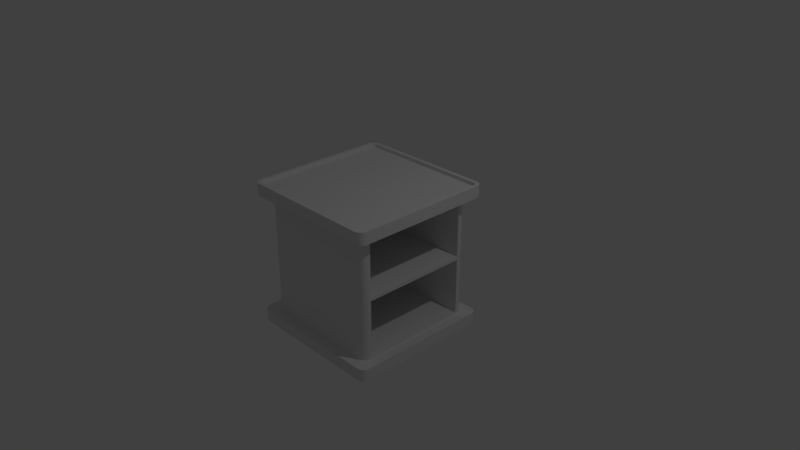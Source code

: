# Source: SmallStand.blend  (saved by Blender 2.78.0; exported with 4.5.12 LTS)
import bpy
from mathutils import Matrix  # noqa: F401  (used for matrix-valued properties, if any)

bpy.ops.wm.read_factory_settings(use_empty=True)
scene = bpy.context.scene
scene.name = 'Scene'

# ---- collections
col_collection_1 = bpy.data.collections.new('Collection 1'); scene.collection.children.link(col_collection_1)

# ---- materials (node trees are filled in below, after node groups)
mat_material = bpy.data.materials.new('Material')
mat_material.alpha_threshold = 0.0
mat_material.use_transparent_shadow = False
mat_material.roughness = 0.5
mat_material.line_color = (0.0, 0.0, 0.0, 1.0)

# ---- material node trees

# ---- world
world_world = bpy.data.worlds.new('World'); scene.world = world_world
world_world.color = (0.05088, 0.05088, 0.05088)
world_world.use_sun_shadow = False
world_world.sun_shadow_jitter_overblur = 0.0
world_world.cycles.sampling_method = 'MANUAL'

# ---- cameras
cam_camera = bpy.data.cameras.new('Camera')
cam_camera.clip_end = 100.0
cam_camera.lens = 35.0
cam_camera.sensor_width = 32.0
cam_camera.sensor_height = 18.0
cam_camera.ortho_scale = 7.314
cam_camera.dof.focus_distance = 0.0
cam_camera.dof.aperture_fstop = 128.0

# ---- lights
light_lamp = bpy.data.lights.new('Lamp', 'POINT')
light_lamp.transmission_factor = 0.0
light_lamp.cutoff_distance = 30.0
light_lamp.energy = 100.0
light_lamp.shadow_buffer_clip_start = 1.001
light_lamp.shadow_soft_size = 0.1
light_lamp.shadow_maximum_resolution = 0.006
light_lamp.use_absolute_resolution = True

# ---- meshes
me_cube = bpy.data.meshes.new('Cube')
me_cube.from_pydata([(0.9, 1.0, -1.0), (1.0, 0.9, -1.0), (0.9383, 0.9924, -1.0), (0.9707, 0.9707, -1.0), (0.9924, 0.9383, -1.0), (1.0, -0.9, -1.0), (0.9, -1.0, -1.0), (0.9924, -0.9383, -1.0), (0.9707, -0.9707, -1.0), (0.9383, -0.9924, -1.0), (-0.9, -1.0, -1.0), (-1.0, -0.9, -1.0), (-0.9383, -0.9924, -1.0), (-0.9707, -0.9707, -1.0), (-0.9924, -0.9383, -1.0), (-1.0, 0.9, -1.0), (-0.9, 1.0, -1.0), (-0.9924, 0.9383, -1.0), (-0.9707, 0.9707, -1.0), (-0.9383, 0.9924, -1.0), (1.0, 0.9, 1.0), (0.9, 1.0, 1.0), (0.9924, 0.9383, 1.0), (0.9707, 0.9707, 1.0), (0.9383, 0.9924, 1.0), (0.9, -1.0, 1.0), (1.0, -0.9, 1.0), (0.9383, -0.9924, 1.0), (0.9707, -0.9707, 1.0), (0.9924, -0.9383, 1.0), (-1.0, -0.9, 1.0), (-0.9, -1.0, 1.0), (-0.9924, -0.9383, 1.0), (-0.9707, -0.9707, 1.0), (-0.9383, -0.9924, 1.0), (-0.9, 1.0, 1.0), (-1.0, 0.9, 1.0), (-0.9383, 0.9924, 1.0), (-0.9707, 0.9707, 1.0), (-0.9924, 0.9383, 1.0), (1.0, 0.9, -0.8333), (0.9, 1.0, -0.8333), (0.9293, 0.9293, -0.8333), (0.9924, 0.9383, -0.8333), (0.9707, 0.9707, -0.8333), (0.9383, 0.9924, -0.8333), (0.9, 1.0, 0.8333), (1.0, 0.9, 0.8333), (0.9293, 0.9293, 0.8333), (0.9383, 0.9924, 0.8333), (0.9707, 0.9707, 0.8333), (0.9924, 0.9383, 0.8333), (0.9, -1.0, -0.8333), (1.0, -0.9, -0.8333), (0.9293, -0.9293, -0.8333), (0.9383, -0.9924, -0.8333), (0.9707, -0.9707, -0.8333), (0.9924, -0.9383, -0.8333), (1.0, -0.9, 0.8333), (0.9, -1.0, 0.8333), (0.9293, -0.9293, 0.8333), (0.9924, -0.9383, 0.8333), (0.9707, -0.9707, 0.8333), (0.9383, -0.9924, 0.8333), (-1.0, -0.9, -0.8333), (-0.9, -1.0, -0.8333), (-0.9293, -0.9293, -0.8333), (-0.9924, -0.9383, -0.8333), (-0.9707, -0.9707, -0.8333), (-0.9383, -0.9924, -0.8333), (-0.9, -1.0, 0.8333), (-1.0, -0.9, 0.8333), (-0.9293, -0.9293, 0.8333), (-0.9383, -0.9924, 0.8333), (-0.9707, -0.9707, 0.8333), (-0.9924, -0.9383, 0.8333), (-0.9, 1.0, -0.8333), (-1.0, 0.9, -0.8333), (-0.9293, 0.9293, -0.8333), (-0.9383, 0.9924, -0.8333), (-0.9707, 0.9707, -0.8333), (-0.9924, 0.9383, -0.8333), (-1.0, 0.9, 0.8333), (-0.9, 1.0, 0.8333), (-0.9293, 0.9293, 0.8333), (-0.9924, 0.9383, 0.8333), (-0.9707, 0.9707, 0.8333), (-0.9383, 0.9924, 0.8333), (0.7586, 0.8586, -0.8333), (0.8586, 0.7586, -0.8333), (0.9293, 0.9293, -0.8333), (0.7968, 0.851, -0.8333), (0.8293, 0.8293, -0.8333), (0.851, 0.7968, -0.8333), (0.8586, 0.7586, 0.8333), (0.7586, 0.8586, 0.8333), (0.9293, 0.9293, 0.8333), (0.851, 0.7968, 0.8333), (0.8293, 0.8293, 0.8333), (0.7968, 0.851, 0.8333), (0.8586, -0.7586, -0.8333), (0.7586, -0.8586, -0.8333), (0.9293, -0.9293, -0.8333), (0.851, -0.7968, -0.8333), (0.8293, -0.8293, -0.8333), (0.7968, -0.851, -0.8333), (0.7586, -0.8586, 0.8333), (0.8586, -0.7586, 0.8333), (0.9293, -0.9293, 0.8333), (0.7968, -0.851, 0.8333), (0.8293, -0.8293, 0.8333), (0.851, -0.7968, 0.8333), (-0.7586, -0.8586, -0.8333), (-0.8586, -0.7586, -0.8333), (-0.9293, -0.9293, -0.8333), (-0.7968, -0.851, -0.8333), (-0.8293, -0.8293, -0.8333), (-0.851, -0.7968, -0.8333), (-0.8586, -0.7586, 0.8333), (-0.7586, -0.8586, 0.8333), (-0.9293, -0.9293, 0.8333), (-0.851, -0.7968, 0.8333), (-0.8293, -0.8293, 0.8333), (-0.7968, -0.851, 0.8333), (-0.8586, 0.7586, -0.8333), (-0.7586, 0.8586, -0.8333), (-0.9293, 0.9293, -0.8333), (-0.851, 0.7968, -0.8333), (-0.8293, 0.8293, -0.8333), (-0.7968, 0.851, -0.8333), (-0.7586, 0.8586, 0.8333), (-0.8586, 0.7586, 0.8333), (-0.9293, 0.9293, 0.8333), (-0.7968, 0.851, 0.8333), (-0.8293, 0.8293, 0.8333), (-0.851, 0.7968, 0.8333), (0.7586, -0.8586, -1.431e-08), (0.8586, -0.7586, 0.0), (0.7968, -0.851, -8.831e-09), (0.8293, -0.8293, -4.19e-09), (0.851, -0.7968, -1.089e-09), (0.8586, 0.7586, 0.0), (0.7586, 0.8586, 7.153e-09), (0.851, 0.7968, 5.445e-10), (0.8293, 0.8293, 2.095e-09), (0.7968, 0.851, 4.415e-09), (0.8586, 0.7336, -0.8083), (0.8586, 0.7336, -0.025), (0.8586, -0.7336, -0.025), (0.8586, -0.7336, -0.8083), (0.8586, -0.7336, 0.025), (0.8586, 0.7336, 0.025), (0.8586, 0.7336, 0.8083), (0.8586, -0.7336, 0.8083), (-0.6032, 0.7336, 0.025), (-0.7032, 0.6336, 0.025), (-0.6414, 0.726, 0.025), (-0.6739, 0.7043, 0.025), (-0.6955, 0.6718, 0.025), (-0.7032, 0.6336, 0.8083), (-0.6032, 0.7336, 0.8083), (-0.6955, 0.6718, 0.8083), (-0.6739, 0.7043, 0.8083), (-0.6414, 0.726, 0.8083), (-0.7032, -0.6336, 0.025), (-0.6032, -0.7336, 0.025), (-0.6955, -0.6718, 0.025), (-0.6739, -0.7043, 0.025), (-0.6414, -0.726, 0.025), (-0.6032, -0.7336, 0.8083), (-0.7032, -0.6336, 0.8083), (-0.6414, -0.726, 0.8083), (-0.6739, -0.7043, 0.8083), (-0.6955, -0.6718, 0.8083), (-0.6032, 0.7336, -0.8083), (-0.7032, 0.6336, -0.8083), (-0.6414, 0.726, -0.8083), (-0.6739, 0.7043, -0.8083), (-0.6955, 0.6718, -0.8083), (-0.7032, 0.6336, -0.025), (-0.6032, 0.7336, -0.025), (-0.6955, 0.6718, -0.025), (-0.6739, 0.7043, -0.025), (-0.6414, 0.726, -0.025), (-0.6032, -0.7336, -0.025), (-0.7032, -0.6336, -0.025), (-0.6414, -0.726, -0.025), (-0.6739, -0.7043, -0.025), (-0.6955, -0.6718, -0.025), (-0.7032, -0.6336, -0.8083), (-0.6032, -0.7336, -0.8083), (-0.6955, -0.6718, -0.8083), (-0.6739, -0.7043, -0.8083), (-0.6414, -0.726, -0.8083), (0.95, 0.8951, 1.0), (0.9453, 0.9188, 1.0), (0.9347, 0.9347, 1.0), (0.9188, 0.9453, 1.0), (0.8951, 0.95, 1.0), (-0.8951, 0.95, 1.0), (-0.9188, 0.9453, 1.0), (-0.9347, 0.9347, 1.0), (-0.9453, 0.9188, 1.0), (-0.95, 0.8951, 1.0), (-0.95, -0.8951, 1.0), (-0.9453, -0.9188, 1.0), (-0.9347, -0.9347, 1.0), (-0.9188, -0.9453, 1.0), (-0.8951, -0.95, 1.0), (0.8951, -0.95, 1.0), (0.9188, -0.9453, 1.0), (0.9347, -0.9347, 1.0), (0.9453, -0.9188, 1.0), (0.95, -0.8951, 1.0), (0.9453, 0.9188, 0.95), (0.95, 0.8951, 0.95), (0.95, -0.8951, 0.95), (0.9347, 0.9347, 0.95), (0.9188, 0.9453, 0.95), (0.8951, 0.95, 0.95), (-0.8951, 0.95, 0.95), (-0.9188, 0.9453, 0.95), (-0.9347, 0.9347, 0.95), (-0.9453, 0.9188, 0.95), (-0.95, 0.8951, 0.95), (-0.95, -0.8951, 0.95), (-0.9453, -0.9188, 0.95), (-0.9347, -0.9347, 0.95), (-0.9188, -0.9453, 0.95), (-0.8951, -0.95, 0.95), (0.8951, -0.95, 0.95), (0.9188, -0.9453, 0.95), (0.9347, -0.9347, 0.95), (0.9453, -0.9188, 0.95), (1.0, 0.9, -0.8333), (0.9924, 0.9383, -0.8333), (0.9707, 0.9707, -0.8333), (0.9383, 0.9924, -0.8333), (0.9, 1.0, -0.8333), (0.9, 1.0, 0.8333), (0.9383, 0.9924, 0.8333), (0.9707, 0.9707, 0.8333), (0.9924, 0.9383, 0.8333), (1.0, 0.9, 0.8333), (0.9, -1.0, -0.8333), (0.9383, -0.9924, -0.8333), (0.9707, -0.9707, -0.8333), (0.9924, -0.9383, -0.8333), (1.0, -0.9, -0.8333), (1.0, -0.9, 0.8333), (0.9924, -0.9383, 0.8333), (0.9707, -0.9707, 0.8333), (0.9383, -0.9924, 0.8333), (0.9, -1.0, 0.8333), (-1.0, -0.9, -0.8333), (-0.9924, -0.9383, -0.8333), (-0.9707, -0.9707, -0.8333), (-0.9383, -0.9924, -0.8333), (-0.9, -1.0, -0.8333), (-0.9, -1.0, 0.8333), (-0.9383, -0.9924, 0.8333), (-0.9707, -0.9707, 0.8333), (-0.9924, -0.9383, 0.8333), (-1.0, -0.9, 0.8333), (-0.9, 1.0, -0.8333), (-0.9383, 0.9924, -0.8333), (-0.9707, 0.9707, -0.8333), (-0.9924, 0.9383, -0.8333), (-1.0, 0.9, -0.8333), (-1.0, 0.9, 0.8333), (-0.9924, 0.9383, 0.8333), (-0.9707, 0.9707, 0.8333), (-0.9383, 0.9924, 0.8333), (-0.9, 1.0, 0.8333), (0.7586, 0.8586, -0.8333), (0.7968, 0.851, -0.8333), (0.8293, 0.8293, -0.8333), (0.851, 0.7968, -0.8333), (0.8586, 0.7586, -0.8333), (0.8586, 0.7586, 0.8333), (0.851, 0.7968, 0.8333), (0.8293, 0.8293, 0.8333), (0.7968, 0.851, 0.8333), (0.7586, 0.8586, 0.8333), (0.8586, -0.7586, -0.8333), (0.851, -0.7968, -0.8333), (0.8293, -0.8293, -0.8333), (0.7968, -0.851, -0.8333), (0.7586, -0.8586, -0.8333), (0.7586, -0.8586, 0.8333), (0.7968, -0.851, 0.8333), (0.8293, -0.8293, 0.8333), (0.851, -0.7968, 0.8333), (0.8586, -0.7586, 0.8333), (-0.7586, -0.8586, -0.8333), (-0.7968, -0.851, -0.8333), (-0.8293, -0.8293, -0.8333), (-0.851, -0.7968, -0.8333), (-0.8586, -0.7586, -0.8333), (-0.8586, -0.7586, 0.8333), (-0.851, -0.7968, 0.8333), (-0.8293, -0.8293, 0.8333), (-0.7968, -0.851, 0.8333), (-0.7586, -0.8586, 0.8333), (-0.8586, 0.7586, -0.8333), (-0.851, 0.7968, -0.8333), (-0.8293, 0.8293, -0.8333), (-0.7968, 0.851, -0.8333), (-0.7586, 0.8586, -0.8333), (-0.7586, 0.8586, 0.8333), (-0.7968, 0.851, 0.8333), (-0.8293, 0.8293, 0.8333), (-0.851, 0.7968, 0.8333), (-0.8586, 0.7586, 0.8333), (0.9, 1.0, 1.0), (0.9383, 0.9924, 1.0), (0.9707, 0.9707, 1.0), (0.9924, 0.9383, 1.0), (1.0, 0.9, 1.0), (1.0, -0.9, 1.0), (0.9924, -0.9383, 1.0), (0.9707, -0.9707, 1.0), (0.9383, -0.9924, 1.0), (0.9, -1.0, 1.0), (-0.9, -1.0, 1.0), (-0.9383, -0.9924, 1.0), (-0.9707, -0.9707, 1.0), (-0.9924, -0.9383, 1.0), (-1.0, -0.9, 1.0), (-1.0, 0.9, 1.0), (-0.9924, 0.9383, 1.0), (-0.9707, 0.9707, 1.0), (-0.9383, 0.9924, 1.0), (-0.9, 1.0, 1.0), (0.9383, 0.9924, -1.0), (0.9, 1.0, -1.0), (0.9707, 0.9707, -1.0), (0.9924, 0.9383, -1.0), (1.0, 0.9, -1.0), (0.9924, -0.9383, -1.0), (1.0, -0.9, -1.0), (0.9707, -0.9707, -1.0), (0.9383, -0.9924, -1.0), (0.9, -1.0, -1.0), (-0.9383, -0.9924, -1.0), (-0.9, -1.0, -1.0), (-0.9707, -0.9707, -1.0), (-0.9924, -0.9383, -1.0), (-1.0, -0.9, -1.0), (-0.9924, 0.9383, -1.0), (-1.0, 0.9, -1.0), (-0.9707, 0.9707, -1.0), (-0.9383, 0.9924, -1.0), (-0.9, 1.0, -1.0), (0.8586, 0.7336, -0.025), (0.8586, 0.7336, -0.025), (0.8586, 0.7336, -0.8083), (0.8586, 0.7336, -0.8083), (0.8586, -0.7336, -0.8083), (0.8586, -0.7336, -0.8083), (0.8586, -0.7336, -0.025), (0.8586, -0.7336, -0.025), (0.8586, 0.7336, 0.025), (0.8586, 0.7336, 0.025), (0.8586, -0.7336, 0.025), (0.8586, -0.7336, 0.025), (0.8586, -0.7336, 0.8083), (0.8586, -0.7336, 0.8083), (0.8586, 0.7336, 0.8083), (0.8586, 0.7336, 0.8083), (-0.6955, 0.6718, 0.8083), (-0.7032, 0.6336, 0.8083), (-0.7032, 0.6336, 0.025), (-0.6955, 0.6718, 0.025), (-0.6739, 0.7043, 0.8083), (-0.6739, 0.7043, 0.025), (-0.6414, 0.726, 0.8083), (-0.6414, 0.726, 0.025), (-0.6032, 0.7336, 0.8083), (-0.6032, 0.7336, 0.025), (-0.6955, -0.6718, 0.025), (-0.7032, -0.6336, 0.025), (-0.7032, -0.6336, 0.8083), (-0.6955, -0.6718, 0.8083), (-0.6739, -0.7043, 0.025), (-0.6739, -0.7043, 0.8083), (-0.6414, -0.726, 0.025), (-0.6414, -0.726, 0.8083), (-0.6032, -0.7336, 0.025), (-0.6032, -0.7336, 0.8083), (-0.6955, 0.6718, -0.025), (-0.7032, 0.6336, -0.025), (-0.7032, 0.6336, -0.8083), (-0.6955, 0.6718, -0.8083), (-0.6739, 0.7043, -0.025), (-0.6739, 0.7043, -0.8083), (-0.6414, 0.726, -0.025), (-0.6414, 0.726, -0.8083), (-0.6032, 0.7336, -0.025), (-0.6032, 0.7336, -0.8083), (-0.6955, -0.6718, -0.8083), (-0.7032, -0.6336, -0.8083), (-0.7032, -0.6336, -0.025), (-0.6955, -0.6718, -0.025), (-0.6739, -0.7043, -0.8083), (-0.6739, -0.7043, -0.025), (-0.6414, -0.726, -0.8083), (-0.6414, -0.726, -0.025), (-0.6032, -0.7336, -0.8083), (-0.6032, -0.7336, -0.025), (0.9453, 0.9188, 1.0), (0.95, 0.8951, 1.0), (0.95, -0.8951, 1.0), (0.9347, 0.9347, 1.0), (0.9188, 0.9453, 1.0), (0.8951, 0.95, 1.0), (-0.8951, 0.95, 1.0), (-0.9188, 0.9453, 1.0), (-0.9347, 0.9347, 1.0), (-0.9453, 0.9188, 1.0), (-0.95, 0.8951, 1.0), (-0.95, -0.8951, 1.0), (-0.9453, -0.9188, 1.0), (-0.9347, -0.9347, 1.0), (-0.9188, -0.9453, 1.0), (-0.8951, -0.95, 1.0), (0.8951, -0.95, 1.0), (0.9188, -0.9453, 1.0), (0.9347, -0.9347, 1.0), (0.9453, -0.9188, 1.0), (0.9453, 0.9188, 0.95), (0.95, 0.8951, 0.95), (0.95, -0.8951, 0.95), (0.9347, 0.9347, 0.95), (0.9188, 0.9453, 0.95), (0.8951, 0.95, 0.95), (-0.8951, 0.95, 0.95), (-0.9188, 0.9453, 0.95), (-0.9347, 0.9347, 0.95), (-0.9453, 0.9188, 0.95), (-0.95, 0.8951, 0.95), (-0.95, -0.8951, 0.95), (-0.9453, -0.9188, 0.95), (-0.9347, -0.9347, 0.95), (-0.9188, -0.9453, 0.95), (-0.8951, -0.95, 0.95), (0.8951, -0.95, 0.95), (0.9188, -0.9453, 0.95), (0.9347, -0.9347, 0.95), (0.9453, -0.9188, 0.95)], [], [(41, 335, 353, 76), (59, 323, 324, 70), (412, 194, 215, 432), (71, 328, 329, 82), (54, 248, 234, 42, 90, 278, 284, 102), (338, 40, 53, 340), (47, 318, 319, 58), (66, 258, 244, 54, 102, 288, 294, 114), (314, 46, 83, 333), (72, 263, 269, 84, 132, 313, 299, 120), (348, 64, 77, 350), (60, 253, 259, 72, 120, 303, 289, 108), (343, 52, 65, 345), (42, 238, 264, 78, 126, 308, 274, 90), (113, 118, 131, 124), (84, 273, 239, 48, 96, 283, 309, 132), (78, 268, 254, 66, 114, 298, 304, 126), (95, 142, 88, 125, 130), (48, 243, 249, 60, 108, 293, 279, 96), (101, 136, 106, 119, 112), (234, 235, 42), (235, 236, 42), (236, 237, 42), (237, 238, 42), (239, 240, 48), (240, 241, 48), (241, 242, 48), (242, 243, 48), (244, 245, 54), (245, 246, 54), (246, 247, 54), (247, 248, 54), (249, 250, 60), (250, 251, 60), (251, 252, 60), (252, 253, 60), (254, 255, 66), (255, 256, 66), (256, 257, 66), (257, 258, 66), (259, 260, 72), (260, 261, 72), (261, 262, 72), (262, 263, 72), (264, 265, 78), (265, 266, 78), (266, 267, 78), (267, 268, 78), (269, 270, 84), (270, 271, 84), (271, 272, 84), (272, 273, 84), (274, 275, 90), (275, 276, 90), (276, 277, 90), (277, 278, 90), (279, 280, 96), (280, 281, 96), (281, 282, 96), (282, 283, 96), (284, 285, 102), (285, 286, 102), (286, 287, 102), (287, 288, 102), (289, 290, 108), (290, 291, 108), (291, 292, 108), (292, 293, 108), (294, 295, 114), (295, 296, 114), (296, 297, 114), (297, 298, 114), (299, 300, 120), (300, 301, 120), (301, 302, 120), (302, 303, 120), (304, 305, 126), (305, 306, 126), (306, 307, 126), (307, 308, 126), (309, 310, 132), (310, 311, 132), (311, 312, 132), (312, 313, 132), (46, 314, 315, 49), (49, 315, 316, 50), (50, 316, 317, 51), (51, 317, 318, 47), (58, 319, 320, 61), (61, 320, 321, 62), (62, 321, 322, 63), (63, 322, 323, 59), (70, 324, 325, 73), (73, 325, 326, 74), (74, 326, 327, 75), (75, 327, 328, 71), (82, 329, 330, 85), (85, 330, 331, 86), (86, 331, 332, 87), (87, 332, 333, 83), (335, 41, 45, 334), (334, 45, 44, 336), (336, 44, 43, 337), (337, 43, 40, 338), (340, 53, 57, 339), (339, 57, 56, 341), (341, 56, 55, 342), (342, 55, 52, 343), (345, 65, 69, 344), (344, 69, 68, 346), (346, 68, 67, 347), (347, 67, 64, 348), (350, 77, 81, 349), (349, 81, 80, 351), (351, 80, 79, 352), (352, 79, 76, 353), (142, 95, 99, 145), (145, 99, 98, 144), (144, 98, 97, 143), (143, 97, 94, 141), (137, 107, 111, 140), (140, 111, 110, 139), (139, 110, 109, 138), (138, 109, 106, 136), (112, 119, 123, 115), (115, 123, 122, 116), (116, 122, 121, 117), (117, 121, 118, 113), (124, 131, 135, 127), (127, 135, 134, 128), (128, 134, 133, 129), (129, 133, 130, 125), (100, 137, 140, 103), (103, 140, 139, 104), (104, 139, 138, 105), (105, 138, 136, 101), (88, 142, 145, 91), (91, 145, 144, 92), (92, 144, 143, 93), (93, 143, 141, 89), (0, 2, 3, 4, 1, 5, 7, 8, 9, 6, 10, 12, 13, 14, 11, 15, 17, 18, 19, 16), (89, 141, 354, 356), (141, 137, 360, 354), (137, 100, 358, 360), (100, 89, 356, 358), (137, 141, 362, 364), (141, 94, 368, 362), (94, 107, 366, 368), (107, 137, 364, 366), (357, 399, 397, 395, 393, 175, 401, 400, 404, 406, 408, 359), (361, 409, 407, 405, 403, 185, 391, 390, 394, 396, 398, 355), (149, 190, 184, 148), (147, 180, 174, 146), (369, 160, 154, 363), (367, 389, 387, 385, 383, 170, 371, 370, 374, 376, 378, 152), (151, 379, 377, 375, 373, 155, 381, 380, 384, 386, 388, 365), (159, 372, 158, 161), (161, 158, 157, 162), (162, 157, 156, 163), (163, 156, 154, 160), (164, 372, 159, 382), (164, 382, 173, 166), (166, 173, 172, 167), (167, 172, 171, 168), (168, 171, 169, 165), (150, 165, 169, 153), (179, 392, 178, 181), (181, 178, 177, 182), (182, 177, 176, 183), (183, 176, 174, 180), (189, 402, 188, 191), (191, 188, 187, 192), (192, 187, 186, 193), (193, 186, 184, 190), (392, 179, 402, 189), (20, 22, 410, 411), (22, 23, 413, 410), (23, 24, 414, 413), (24, 21, 415, 414), (21, 35, 416, 415), (35, 37, 417, 416), (37, 38, 418, 417), (38, 39, 419, 418), (39, 36, 420, 419), (36, 30, 421, 420), (30, 32, 422, 421), (32, 33, 423, 422), (33, 34, 424, 423), (34, 31, 425, 424), (31, 25, 426, 425), (25, 27, 427, 426), (27, 28, 428, 427), (28, 29, 429, 428), (29, 26, 213, 429), (26, 20, 411, 213), (431, 430, 433, 434, 435, 436, 437, 438, 439, 440, 441, 442, 443, 444, 445, 446, 447, 448, 449, 216), (209, 210, 231, 230), (202, 203, 224, 223), (195, 196, 217, 214), (210, 211, 232, 231), (203, 204, 225, 224), (196, 197, 218, 217), (211, 212, 233, 232), (204, 205, 226, 225), (197, 198, 219, 218), (212, 412, 432, 233), (205, 206, 227, 226), (198, 199, 220, 219), (206, 207, 228, 227), (199, 200, 221, 220), (207, 208, 229, 228), (200, 201, 222, 221), (194, 195, 214, 215), (208, 209, 230, 229), (201, 202, 223, 222)])
me_cube.polygons.foreach_set('use_smooth', [True] * 215)
me_cube.materials.append(mat_material)
me_cube.use_remesh_preserve_volume = False
me_cube.use_remesh_preserve_attributes = False
me_cube.use_mirror_vertex_groups = False
me_cube.update()

# ---- objects
ob_cube = bpy.data.objects.new('Cube', me_cube)
ob_lamp = bpy.data.objects.new('Lamp', light_lamp)
ob_camera = bpy.data.objects.new('Camera', cam_camera)

# ---- transforms, parenting, visibility, modifiers, constraints
ob_cube.location = (0.0, 0.0, 0.0)
ob_cube.lock_rotations_4d = False
ob_cube.empty_display_type = 'ARROWS'
ob_cube.lineart.crease_threshold = 0.0
ob_lamp.location = (4.076, 1.005, 5.904)
ob_lamp.rotation_euler = (0.6503, 0.05522, 1.866)
ob_lamp.lock_rotations_4d = False
ob_lamp.empty_display_type = 'ARROWS'
ob_lamp.color = (0.0, 0.0, 0.0, 0.0)
ob_lamp.lineart.crease_threshold = 0.0
ob_camera.location = (7.481, -6.508, 5.344)
ob_camera.rotation_euler = (1.109, 0.0, 0.8149)
ob_camera.lock_rotations_4d = False
ob_camera.empty_display_type = 'ARROWS'
ob_camera.color = (0.0, 0.0, 0.0, 0.0)
ob_camera.display_type = 'WIRE'
ob_camera.lineart.crease_threshold = 0.0

# ---- collection membership
col_collection_1.objects.link(ob_cube)
col_collection_1.objects.link(ob_lamp)
col_collection_1.objects.link(ob_camera)

# ---- scene / render settings (as saved in the file)
scene.camera = ob_camera
scene.frame_start = 1; scene.frame_end = 250; scene.frame_set(1)
scene.render.engine = 'BLENDER_EEVEE_NEXT'
scene.render.resolution_percentage = 50
scene.render.dither_intensity = 0.0
scene.cycles.use_denoising = False
scene.cycles.samples = 128
scene.cycles.sampling_pattern = 'TABULATED_SOBOL'
scene.cycles.light_sampling_threshold = 0.0
scene.cycles.use_adaptive_sampling = False
scene.cycles.use_light_tree = False
scene.cycles.blur_glossy = 0.0
scene.cycles.sample_clamp_indirect = 0.0
scene.view_settings.view_transform = 'Standard'
bpy.context.view_layer.update()

